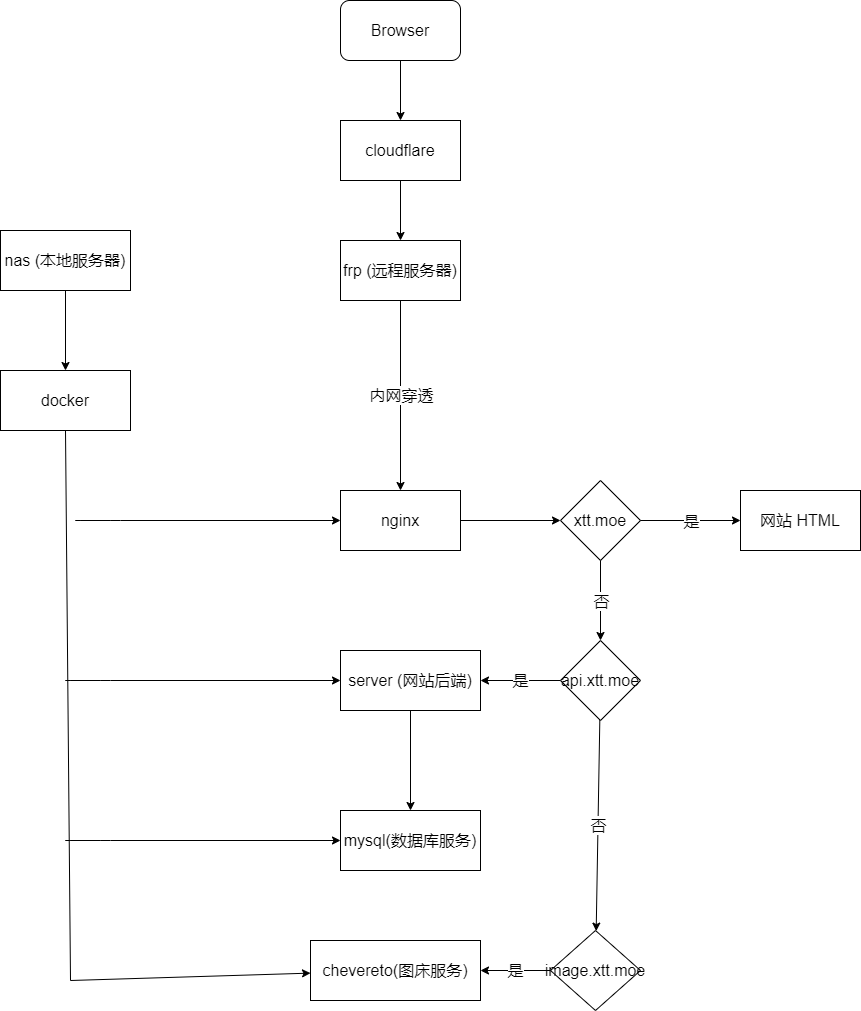

The diagram above was exported from draw.io. Its source (the exported page's mxGraphModel, read from the mxfile embedded in the PNG):
<mxGraphModel dx="2701" dy="1525" grid="1" gridSize="10" guides="1" tooltips="1" connect="1" arrows="1" fold="1" page="1" pageScale="1" pageWidth="500" pageHeight="1169" math="0" shadow="0">
  <root>
    <mxCell id="0" />
    <mxCell id="1" parent="0" />
    <mxCell id="7" value="" style="edgeStyle=none;html=1;fontSize=16;" edge="1" parent="1" source="3" target="5">
      <mxGeometry relative="1" as="geometry" />
    </mxCell>
    <mxCell id="3" value="Browser" style="rounded=1;whiteSpace=wrap;html=1;fillStyle=auto;fontSize=16;" vertex="1" parent="1">
      <mxGeometry x="340" y="40" width="120" height="60" as="geometry" />
    </mxCell>
    <mxCell id="6" value="" style="endArrow=none;dashed=1;html=1;fontSize=16;entryX=0.5;entryY=1;entryDx=0;entryDy=0;exitX=0.5;exitY=0;exitDx=0;exitDy=0;" edge="1" parent="1" source="5" target="5">
      <mxGeometry width="50" height="50" relative="1" as="geometry">
        <mxPoint x="400" y="240" as="sourcePoint" />
        <mxPoint x="400" y="100" as="targetPoint" />
      </mxGeometry>
    </mxCell>
    <mxCell id="9" value="" style="edgeStyle=none;html=1;fontSize=16;" edge="1" parent="1" source="5" target="8">
      <mxGeometry relative="1" as="geometry" />
    </mxCell>
    <mxCell id="5" value="cloudflare" style="rounded=0;whiteSpace=wrap;html=1;fillStyle=auto;fontSize=16;" vertex="1" parent="1">
      <mxGeometry x="340" y="160" width="120" height="60" as="geometry" />
    </mxCell>
    <mxCell id="8" value="frp (远程服务器)" style="rounded=0;whiteSpace=wrap;html=1;fillStyle=auto;fontSize=16;" vertex="1" parent="1">
      <mxGeometry x="340" y="280" width="120" height="60" as="geometry" />
    </mxCell>
    <mxCell id="15" value="" style="edgeStyle=none;html=1;fontSize=16;" edge="1" parent="1" source="10" target="14">
      <mxGeometry relative="1" as="geometry" />
    </mxCell>
    <mxCell id="10" value="nas (本地服务器)" style="rounded=0;whiteSpace=wrap;html=1;fillStyle=auto;fontSize=16;" vertex="1" parent="1">
      <mxGeometry y="270" width="130" height="60" as="geometry" />
    </mxCell>
    <mxCell id="12" value="" style="endArrow=classic;html=1;fontSize=16;exitX=0.5;exitY=1;exitDx=0;exitDy=0;entryX=0.5;entryY=0;entryDx=0;entryDy=0;" edge="1" parent="1" source="8" target="27">
      <mxGeometry relative="1" as="geometry">
        <mxPoint x="340" y="320" as="sourcePoint" />
        <mxPoint x="220" y="390" as="targetPoint" />
        <Array as="points" />
      </mxGeometry>
    </mxCell>
    <mxCell id="13" value="内网穿透" style="edgeLabel;resizable=0;html=1;align=center;verticalAlign=middle;fillStyle=auto;fontSize=16;" connectable="0" vertex="1" parent="12">
      <mxGeometry relative="1" as="geometry" />
    </mxCell>
    <mxCell id="14" value="docker" style="rounded=0;whiteSpace=wrap;html=1;fillStyle=auto;fontSize=16;" vertex="1" parent="1">
      <mxGeometry y="410" width="130" height="60" as="geometry" />
    </mxCell>
    <mxCell id="23" value="" style="endArrow=none;html=1;fontSize=16;entryX=0.5;entryY=1;entryDx=0;entryDy=0;" edge="1" parent="1" target="14">
      <mxGeometry width="50" height="50" relative="1" as="geometry">
        <mxPoint x="70" y="1020" as="sourcePoint" />
        <mxPoint x="310" y="510" as="targetPoint" />
        <Array as="points" />
      </mxGeometry>
    </mxCell>
    <mxCell id="26" value="" style="endArrow=classic;html=1;fontSize=16;entryX=0;entryY=0.5;entryDx=0;entryDy=0;" edge="1" parent="1" target="27">
      <mxGeometry width="50" height="50" relative="1" as="geometry">
        <mxPoint x="110" y="560" as="sourcePoint" />
        <mxPoint x="160" y="560" as="targetPoint" />
        <Array as="points">
          <mxPoint x="70" y="560" />
          <mxPoint x="110" y="560" />
        </Array>
      </mxGeometry>
    </mxCell>
    <mxCell id="35" value="" style="edgeStyle=none;html=1;fontSize=16;" edge="1" parent="1" source="27" target="34">
      <mxGeometry relative="1" as="geometry" />
    </mxCell>
    <mxCell id="27" value="nginx" style="rounded=0;whiteSpace=wrap;html=1;fillStyle=auto;fontSize=16;" vertex="1" parent="1">
      <mxGeometry x="340" y="530" width="120" height="60" as="geometry" />
    </mxCell>
    <mxCell id="28" value="" style="endArrow=classic;html=1;fontSize=16;entryX=0;entryY=0.5;entryDx=0;entryDy=0;" edge="1" parent="1" target="29">
      <mxGeometry width="50" height="50" relative="1" as="geometry">
        <mxPoint x="100" y="720" as="sourcePoint" />
        <mxPoint x="330" y="720" as="targetPoint" />
        <Array as="points">
          <mxPoint x="60" y="720" />
          <mxPoint x="100" y="720" />
        </Array>
      </mxGeometry>
    </mxCell>
    <mxCell id="53" style="edgeStyle=none;html=1;exitX=0.5;exitY=1;exitDx=0;exitDy=0;entryX=0.5;entryY=0;entryDx=0;entryDy=0;fontSize=16;" edge="1" parent="1" source="29" target="31">
      <mxGeometry relative="1" as="geometry" />
    </mxCell>
    <mxCell id="29" value="server (网站后端)" style="rounded=0;whiteSpace=wrap;html=1;fillStyle=auto;fontSize=16;" vertex="1" parent="1">
      <mxGeometry x="340" y="690" width="140" height="60" as="geometry" />
    </mxCell>
    <mxCell id="30" value="" style="endArrow=classic;html=1;fontSize=16;" edge="1" parent="1" target="31">
      <mxGeometry width="50" height="50" relative="1" as="geometry">
        <mxPoint x="100" y="880" as="sourcePoint" />
        <mxPoint x="340" y="880" as="targetPoint" />
        <Array as="points">
          <mxPoint x="60" y="880" />
          <mxPoint x="100" y="880" />
        </Array>
      </mxGeometry>
    </mxCell>
    <mxCell id="31" value="mysql(数据库服务)" style="rounded=0;whiteSpace=wrap;html=1;fillStyle=auto;fontSize=16;" vertex="1" parent="1">
      <mxGeometry x="340" y="850" width="140" height="60" as="geometry" />
    </mxCell>
    <mxCell id="32" value="" style="endArrow=classic;html=1;fontSize=16;" edge="1" parent="1" target="33">
      <mxGeometry width="50" height="50" relative="1" as="geometry">
        <mxPoint x="70" y="1020" as="sourcePoint" />
        <mxPoint x="340" y="1000" as="targetPoint" />
        <Array as="points">
          <mxPoint x="70" y="1020" />
        </Array>
      </mxGeometry>
    </mxCell>
    <mxCell id="33" value="chevereto(图床服务)" style="rounded=0;whiteSpace=wrap;html=1;fillStyle=auto;fontSize=16;" vertex="1" parent="1">
      <mxGeometry x="310" y="980" width="170" height="60" as="geometry" />
    </mxCell>
    <mxCell id="34" value="xtt.moe" style="rhombus;whiteSpace=wrap;html=1;fontSize=16;rounded=0;fillStyle=auto;" vertex="1" parent="1">
      <mxGeometry x="560" y="520" width="80" height="80" as="geometry" />
    </mxCell>
    <mxCell id="36" value="网站 HTML" style="whiteSpace=wrap;html=1;fontSize=16;rounded=0;fillStyle=auto;" vertex="1" parent="1">
      <mxGeometry x="740" y="530" width="120" height="60" as="geometry" />
    </mxCell>
    <mxCell id="47" value="否" style="edgeStyle=none;html=1;fontSize=16;" edge="1" parent="1" source="38" target="46">
      <mxGeometry relative="1" as="geometry" />
    </mxCell>
    <mxCell id="38" value="api.xtt.moe" style="rhombus;whiteSpace=wrap;html=1;fontSize=16;rounded=0;fillStyle=auto;" vertex="1" parent="1">
      <mxGeometry x="560" y="680" width="80" height="80" as="geometry" />
    </mxCell>
    <mxCell id="40" value="" style="endArrow=classic;html=1;fontSize=16;exitX=1;exitY=0.5;exitDx=0;exitDy=0;entryX=0;entryY=0.5;entryDx=0;entryDy=0;" edge="1" parent="1" source="34" target="36">
      <mxGeometry relative="1" as="geometry">
        <mxPoint x="410" y="350" as="sourcePoint" />
        <mxPoint x="410" y="540" as="targetPoint" />
        <Array as="points" />
      </mxGeometry>
    </mxCell>
    <mxCell id="41" value="是" style="edgeLabel;resizable=0;html=1;align=center;verticalAlign=middle;fillStyle=auto;fontSize=16;" connectable="0" vertex="1" parent="40">
      <mxGeometry relative="1" as="geometry" />
    </mxCell>
    <mxCell id="42" value="" style="endArrow=classic;html=1;fontSize=16;exitX=0.5;exitY=1;exitDx=0;exitDy=0;entryX=0.5;entryY=0;entryDx=0;entryDy=0;" edge="1" parent="1" source="34" target="38">
      <mxGeometry relative="1" as="geometry">
        <mxPoint x="650" y="570" as="sourcePoint" />
        <mxPoint x="750" y="570" as="targetPoint" />
        <Array as="points" />
      </mxGeometry>
    </mxCell>
    <mxCell id="43" value="否" style="edgeLabel;resizable=0;html=1;align=center;verticalAlign=middle;fillStyle=auto;fontSize=16;" connectable="0" vertex="1" parent="42">
      <mxGeometry relative="1" as="geometry" />
    </mxCell>
    <mxCell id="44" value="是" style="endArrow=classic;html=1;fontSize=16;exitX=0;exitY=0.5;exitDx=0;exitDy=0;entryX=1;entryY=0.5;entryDx=0;entryDy=0;" edge="1" parent="1" source="38" target="29">
      <mxGeometry relative="1" as="geometry">
        <mxPoint x="610" y="610" as="sourcePoint" />
        <mxPoint x="610" y="690" as="targetPoint" />
        <Array as="points" />
      </mxGeometry>
    </mxCell>
    <mxCell id="46" value="image.xtt.moe" style="rhombus;whiteSpace=wrap;html=1;fontSize=16;rounded=0;fillStyle=auto;" vertex="1" parent="1">
      <mxGeometry x="550" y="970" width="90" height="80" as="geometry" />
    </mxCell>
    <mxCell id="49" value="是" style="endArrow=classic;html=1;fontSize=16;entryX=1;entryY=0.5;entryDx=0;entryDy=0;" edge="1" parent="1" target="33">
      <mxGeometry relative="1" as="geometry">
        <mxPoint x="550" y="1010" as="sourcePoint" />
        <mxPoint x="490" y="730" as="targetPoint" />
        <Array as="points" />
      </mxGeometry>
    </mxCell>
  </root>
</mxGraphModel>